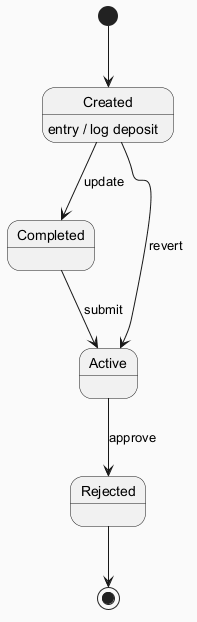

The diagram above was rendered by PlantUML. Its source (embedded in the PNG):
@startuml
skinparam backgroundColor #FAFAFA
skinparam classBackgroundColor #FFF3E0
skinparam classBorderColor #E65100
[*] --> Created
Created --> Completed : update
Created : entry / log deposit
Completed --> Active : submit
Active --> Rejected : approve
Created --> Active : revert
Rejected --> [*]
@enduml